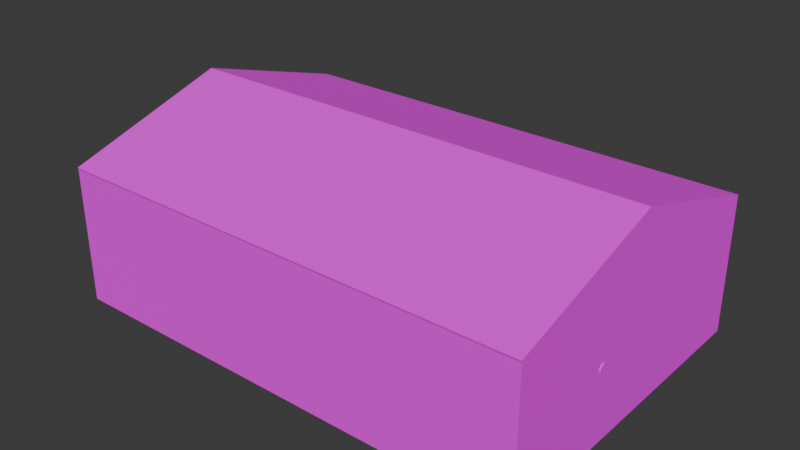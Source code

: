 # Source: untitled.blend  (saved by Blender 4.1.24; exported with 4.5.12 LTS)
import bpy
from mathutils import Matrix  # noqa: F401  (used for matrix-valued properties, if any)

bpy.ops.wm.read_factory_settings(use_empty=True)
scene = bpy.context.scene
scene.name = 'Scene'

# ---- collections
col_collection = bpy.data.collections.new('Collection'); scene.collection.children.link(col_collection)
col_door = bpy.data.collections.new('Door'); scene.collection.children.link(col_door)

# ---- images (referenced by path relative to the original .blend; pixels are not part of the script)
import os
ASSET_DIR = os.environ.get("B2B_ASSET_DIR", "")  # directory of the original .blend (textures are referenced by path, not embedded)
HERE = os.path.dirname(os.path.abspath(__file__))  # packed textures are extracted next to this script under _unpacked/

def load_image(name, relpath, width, height, colorspace="sRGB"):
    """Load a texture the original file referenced (path relative to the .blend, or extracted next to this script)."""
    p = next((c for c in (os.path.join(HERE, relpath), os.path.join(ASSET_DIR, relpath)) if relpath and os.path.exists(c)), "")
    if p:
        img = bpy.data.images.load(p, check_existing=True)
        img.name = name
    else:  # same state as the original file: an image datablock whose file is absent (Cycles renders it pink)
        img = bpy.data.images.new(name, width, height)
        img.source = "FILE"
        img.filepath = "//" + (relpath or name)
    img.colorspace_settings.name = colorspace
    return img
img_wood_11_512x512_png = load_image('Wood_11-512x512.png', 'Wood_11-512x512.png', 1024, 1024, 'sRGB')
img_roofs_05_512x512_png = load_image('Roofs_05-512x512.png', 'Roofs_05-512x512.png', 1024, 1024, 'sRGB')
img_wood_25_512x512_png = load_image('Wood_25-512x512.png', 'Wood_25-512x512.png', 1024, 1024, 'sRGB')
img_wood_08_512x512_png = load_image('Wood_08-512x512.png', 'Wood_08-512x512.png', 1024, 1024, 'sRGB')

# ---- materials (node trees are filled in below, after node groups)
mat_ghar = bpy.data.materials.new('Ghar')
mat_ghar.use_transparent_shadow = False
mat_material_001 = bpy.data.materials.new('Material.001')
mat_material_001.use_transparent_shadow = False
mat_doorframe = bpy.data.materials.new('DoorFrame')
mat_doorframe.use_transparent_shadow = False
mat_door_body = bpy.data.materials.new('Door Body')
mat_door_body.use_transparent_shadow = False

# ---- material node trees
mat_ghar.use_nodes = True; mat_ghar.node_tree.nodes.clear()
_N = mat_ghar.node_tree.nodes; _L = mat_ghar.node_tree.links
n0 = _N.new('ShaderNodeBsdfPrincipled'); n0.name = 'Principled BSDF'; n0.location = (10, 300)
n0.inputs[2].default_value = 1.0
n1 = _N.new('ShaderNodeOutputMaterial'); n1.name = 'Material Output'; n1.location = (300, 300)
n2 = _N.new('ShaderNodeTexImage'); n2.name = 'Image Texture'; n2.location = (-353, 252)
n2.image = img_wood_11_512x512_png
_L.new(n0.outputs[0], n1.inputs[0])
_L.new(n2.outputs[0], n0.inputs[0])
n1.is_active_output = True
mat_material_001.use_nodes = True; mat_material_001.node_tree.nodes.clear()
_N = mat_material_001.node_tree.nodes; _L = mat_material_001.node_tree.links
n0 = _N.new('ShaderNodeBsdfPrincipled'); n0.name = 'Principled BSDF'; n0.location = (10, 300)
n0.inputs[2].default_value = 1.0
n1 = _N.new('ShaderNodeOutputMaterial'); n1.name = 'Material Output'; n1.location = (300, 300)
n2 = _N.new('ShaderNodeTexImage'); n2.name = 'Image Texture'; n2.location = (-449, 348)
n2.image = img_roofs_05_512x512_png
_L.new(n0.outputs[0], n1.inputs[0])
_L.new(n2.outputs[0], n0.inputs[0])
n1.is_active_output = True
mat_doorframe.use_nodes = True; mat_doorframe.node_tree.nodes.clear()
_N = mat_doorframe.node_tree.nodes; _L = mat_doorframe.node_tree.links
n0 = _N.new('ShaderNodeBsdfPrincipled'); n0.name = 'Principled BSDF'; n0.location = (10, 300)
n0.inputs[2].default_value = 1.0
n1 = _N.new('ShaderNodeOutputMaterial'); n1.name = 'Material Output'; n1.location = (300, 300)
n2 = _N.new('ShaderNodeTexImage'); n2.name = 'Image Texture'; n2.location = (-350, 268)
n2.image = img_wood_25_512x512_png
_L.new(n0.outputs[0], n1.inputs[0])
_L.new(n2.outputs[0], n0.inputs[0])
n1.is_active_output = True
mat_door_body.use_nodes = True; mat_door_body.node_tree.nodes.clear()
_N = mat_door_body.node_tree.nodes; _L = mat_door_body.node_tree.links
n0 = _N.new('ShaderNodeBsdfPrincipled'); n0.name = 'Principled BSDF'; n0.location = (10, 300)
n0.inputs[2].default_value = 1.0
n1 = _N.new('ShaderNodeOutputMaterial'); n1.name = 'Material Output'; n1.location = (300, 300)
n2 = _N.new('ShaderNodeTexImage'); n2.name = 'Image Texture'; n2.location = (-344, 261)
n2.image = img_wood_08_512x512_png
_L.new(n0.outputs[0], n1.inputs[0])
_L.new(n2.outputs[0], n0.inputs[0])
n1.is_active_output = True

# ---- world
world_world = bpy.data.worlds.new('World'); scene.world = world_world
world_world.use_nodes = True; world_world.node_tree.nodes.clear()
_N = world_world.node_tree.nodes; _L = world_world.node_tree.links
n0 = _N.new('ShaderNodeOutputWorld'); n0.name = 'World Output'; n0.location = (300, 300)
n1 = _N.new('ShaderNodeBackground'); n1.name = 'Background'; n1.location = (10, 300)
n1.inputs[0].default_value = (0.05088, 0.05088, 0.05088, 1.0)
_L.new(n1.outputs[0], n0.inputs[0])
n0.is_active_output = True
world_world.color = (0.05088, 0.05088, 0.05088)
world_world.use_sun_shadow = False
world_world.sun_shadow_jitter_overblur = 0.0

# ---- meshes
me_cube_001 = bpy.data.meshes.new('Cube.001')
me_cube_001.from_pydata([(-1.0, -1.0, -0.08546), (-1.0, -1.0, 0.04135), (-1.0, 1.0, -0.08546), (-1.0, 1.0, 0.04135), (1.0, -1.0, -0.08546), (1.0, -1.0, 0.04135), (1.0, 1.0, -0.08546), (1.0, 1.0, 0.04135), (-1.031, -1.0, -0.08546), (-1.031, -1.0, 0.04135), (-1.031, 1.0, -0.08546), (-1.031, 1.0, 0.04135), (-1.998, -1.0, -0.08546), (-1.998, -1.0, 0.04135), (-1.998, 1.0, -0.08546), (-1.998, 1.0, 0.04135), (-2.032, -1.0, -0.08546), (-2.032, -1.0, 0.04135), (-2.032, 1.0, -0.08546), (-2.032, 1.0, 0.04135), (-1.0, 1.047, -0.08546), (-1.0, 1.047, 0.04135), (1.0, 1.047, -0.08546), (1.0, 1.047, 0.04135), (-1.031, 1.047, -0.08546), (-1.031, 1.047, 0.04135), (-1.998, 1.047, -0.08546), (-1.998, 1.047, 0.04135), (-2.032, 1.047, -0.08546), (-2.032, 1.047, 0.04135), (-1.0, -1.046, -0.08546), (-1.0, -1.046, 0.04135), (1.0, -1.046, -0.08546), (1.0, -1.046, 0.04135), (-1.031, -1.046, -0.08546), (-1.031, -1.046, 0.04135), (-1.998, -1.046, -0.08546), (-1.998, -1.046, 0.04135), (-2.032, -1.046, -0.08546), (-2.032, -1.046, 0.04135), (1.049, -1.0, -0.08546), (1.049, -1.0, 0.04135), (1.049, 1.0, -0.08546), (1.049, 1.0, 0.04135), (1.049, 1.047, -0.08546), (1.049, 1.047, 0.04135), (1.049, -1.046, -0.08546), (1.049, -1.046, 0.04135), (-1.0, -1.0, 0.7819), (1.0, -1.0, 0.7819), (-1.031, -1.0, 0.7819), (-1.998, -1.0, 0.7819), (-2.032, -1.0, 0.7819), (-1.0, -1.046, 0.7819), (1.0, -1.046, 0.7819), (-1.031, -1.046, 0.7819), (-1.998, -1.046, 0.7819), (-2.032, -1.046, 0.7819), (1.049, -1.0, 0.7819), (1.049, -1.046, 0.7819), (-1.0, 1.0, 0.7819), (1.0, 1.0, 0.7819), (-1.031, 1.0, 0.7819), (-1.998, 1.0, 0.7819), (-2.032, 1.0, 0.7819), (-1.0, 1.047, 0.7819), (1.0, 1.047, 0.7819), (-1.031, 1.047, 0.7819), (-1.998, 1.047, 0.7819), (-2.032, 1.047, 0.7819), (1.049, 1.0, 0.7819), (1.049, 1.047, 0.7819), (-1.031, -0.6399, 0.04135), (-1.0, -0.6399, 0.04135), (-1.031, -0.6399, 0.7819), (-1.0, -0.6399, 0.7819), (-1.0, -1.0, 0.6513), (-1.031, -1.0, 0.6513), (-1.031, -0.6399, 0.6513), (-1.0, -0.6399, 0.6513), (1.0, -0.2566, 0.04135), (1.049, -0.2566, 0.04135), (1.0, -0.6167, 0.04135), (1.049, -0.6167, 0.04135), (1.0, -1.0, 0.6513), (1.049, -1.0, 0.6513), (1.0, -0.6167, 0.6513), (1.049, -0.6167, 0.6513), (1.0, -0.2566, 0.6513), (1.049, -0.2566, 0.6513), (1.049, 1.0, 0.6513), (1.0, 1.0, 0.6513)], [], [(17, 39, 57, 52), (19, 64, 63, 15), (22, 23, 45, 44), (58, 49, 84, 85), (2, 6, 4, 0), (7, 3, 73, 1, 5, 82, 80), (10, 8, 12, 14), (3, 73, 72, 11), (2, 0, 8, 10), (2, 10, 24, 20), (15, 11, 62, 63), (14, 18, 28, 26), (9, 72, 11, 15, 13), (16, 17, 19, 18), (17, 16, 38, 39), (13, 17, 19, 15), (14, 12, 16, 18), (20, 21, 23, 22), (21, 20, 24, 25), (27, 26, 28, 29), (25, 24, 26, 27), (43, 45, 71, 70, 90), (9, 77, 76, 1), (18, 19, 29, 28), (6, 2, 20, 22), (45, 23, 66, 71), (10, 14, 26, 24), (30, 31, 35, 34), (32, 33, 31, 30), (34, 35, 37, 36), (36, 37, 39, 38), (0, 4, 32, 30), (8, 0, 30, 34), (39, 37, 56, 57), (12, 8, 34, 36), (33, 47, 59, 54), (16, 12, 36, 38), (42, 43, 81, 83, 41, 40), (40, 41, 47, 46), (43, 42, 44, 45), (33, 32, 46, 47), (6, 22, 44, 42), (4, 6, 42, 40), (32, 4, 40, 46), (3, 7, 91, 61, 60), (50, 51, 56, 55), (48, 50, 55, 53), (49, 54, 59, 58), (51, 52, 57, 56), (49, 48, 53, 54), (9, 13, 51, 50, 77), (35, 31, 53, 55), (13, 51, 52, 17), (37, 35, 55, 56), (5, 1, 76, 48, 49, 84), (47, 41, 85, 58, 59), (31, 33, 54, 53), (63, 62, 67, 68), (60, 61, 66, 65), (64, 63, 68, 69), (62, 60, 65, 67), (66, 61, 70, 71), (29, 19, 64, 69), (21, 25, 67, 65), (27, 29, 69, 68), (23, 21, 65, 66), (25, 27, 68, 67), (91, 61, 70, 90), (11, 62, 60, 3), (13, 15, 63, 51), (52, 64, 19, 17), (63, 64, 52, 51), (1, 73, 72, 9), (72, 73, 79, 78), (75, 60, 62, 74), (73, 3, 60, 75, 79), (74, 62, 11, 72, 78), (78, 79, 76, 77), (77, 50, 74, 78), (79, 75, 48, 76), (48, 75, 74, 50), (91, 90, 43, 7), (41, 85, 84, 5), (83, 82, 86, 87), (87, 85, 41, 83), (82, 5, 84, 86), (81, 89, 88, 80), (86, 88, 89, 87), (89, 81, 43, 90), (7, 80, 88, 91), (88, 86, 84, 49, 61, 91), (58, 85, 87, 89, 90, 70), (70, 61, 49, 58), (82, 83, 81, 80)])
_uv = me_cube_001.uv_layers.new(name='UVMap')
_uv.uv.foreach_set('vector', [0.5032, 0.8813, 0.5032, 0.8923, 0.3254, 0.8923, 0.3254, 0.8813, 0.3491, 1.07, 0.3491, 0.8923, 0.3573, 0.8923, 0.3573, 1.07, 0.8808, -0.3384, 0.8504, -0.3384, 0.8504, -0.3502, 0.8808, -0.3502, 0.7419, 0.8937, 0.7419, 0.8818, 0.7733, 0.8818, 0.7733, 0.8937, 0.1586, -0.1024, 0.1586, 0.3779, -0.3216, 0.3779, -0.3216, -0.1024, 0.1476, 0.4016, 0.1476, 0.8818, -0.2462, 0.8818, -0.3327, 0.8818, -0.3327, 0.4016, -0.2406, 0.4016, -0.1541, 0.4016, 0.1586, -0.1099, -0.3216, -0.1099, -0.3216, -0.342, 0.1586, -0.342, 1.275, 0.04356, 1.275, -0.3502, 1.283, -0.3502, 1.283, 0.04356, 0.1586, -0.1024, -0.3216, -0.1024, -0.3216, -0.1099, 0.1586, -0.1099, 0.1586, -0.1024, 0.1586, -0.1099, 0.1699, -0.1099, 0.1699, -0.1024, 1.098, 0.8775, 1.098, 1.11, 0.9197, 1.11, 0.9197, 0.8775, 0.1586, -0.342, 0.1586, -0.3502, 0.1699, -0.3502, 0.1699, -0.342, -0.3327, 0.8893, -0.2462, 0.8893, 0.1476, 0.8893, 0.1476, 1.122, -0.3327, 1.122, 0.5337, 0.8813, 0.5032, 0.8813, 0.5032, 0.401, 0.5337, 0.401, 0.5032, 0.8813, 0.5337, 0.8813, 0.5337, 0.8923, 0.5032, 0.8923, 1.267, -0.3502, 1.275, -0.3502, 1.275, 0.13, 1.267, 0.13, 0.1586, -0.342, -0.3216, -0.342, -0.3216, -0.3502, 0.1586, -0.3502, 0.8808, 0.1419, 0.8504, 0.1419, 0.8504, -0.3384, 0.8808, -0.3384, 0.8504, 0.1419, 0.8808, 0.1419, 0.8808, 0.1494, 0.8504, 0.1494, 0.8504, 0.3816, 0.8808, 0.3816, 0.8808, 0.3897, 0.8504, 0.3897, 0.8504, 0.1494, 0.8808, 0.1494, 0.8808, 0.3816, 0.8504, 0.3816, 0.7115, 0.881, 0.7115, 0.8923, 0.5337, 0.8923, 0.5337, 0.881, 0.565, 0.881, 0.3254, 0.8775, 0.1789, 0.8775, 0.1789, 0.87, 0.3254, 0.87, 0.5337, 0.401, 0.5032, 0.401, 0.5032, 0.3897, 0.5337, 0.3897, 0.1586, 0.3779, 0.1586, -0.1024, 0.1699, -0.1024, 0.1699, 0.3779, 0.8504, -0.3502, 0.8504, -0.3384, 0.6725, -0.3384, 0.6725, -0.3502, 0.1586, -0.1099, 0.1586, -0.342, 0.1699, -0.342, 0.1699, -0.1099, 1.089, -0.1024, 1.059, -0.1024, 1.059, -0.1099, 1.089, -0.1099, 1.089, 0.3779, 1.059, 0.3779, 1.059, -0.1024, 1.089, -0.1024, 1.089, -0.1099, 1.059, -0.1099, 1.059, -0.342, 1.089, -0.342, 1.089, -0.342, 1.059, -0.342, 1.059, -0.3502, 1.089, -0.3502, -0.3216, -0.1024, -0.3216, 0.3779, -0.3327, 0.3779, -0.3327, -0.1024, -0.3216, -0.1099, -0.3216, -0.1024, -0.3327, -0.1024, -0.3327, -0.1099, 1.059, -0.3502, 1.059, -0.342, 0.8808, -0.342, 0.8808, -0.3502, -0.3216, -0.342, -0.3216, -0.1099, -0.3327, -0.1099, -0.3327, -0.342, 1.059, 0.3779, 1.059, 0.3897, 0.8808, 0.3897, 0.8808, 0.3779, -0.3216, -0.3502, -0.3216, -0.342, -0.3327, -0.342, -0.3327, -0.3502, 0.7419, 0.881, 0.7115, 0.881, 0.7115, 0.5793, 0.7115, 0.4928, 0.7115, 0.4008, 0.7419, 0.4008, 0.7419, 0.4008, 0.7115, 0.4008, 0.7115, 0.3897, 0.7419, 0.3897, 0.7115, 0.881, 0.7419, 0.881, 0.7419, 0.8923, 0.7115, 0.8923, 1.059, 0.3779, 1.089, 0.3779, 1.089, 0.3897, 1.059, 0.3897, 0.1586, 0.3779, 0.1699, 0.3779, 0.1699, 0.3897, 0.1586, 0.3897, -0.3216, 0.3779, 0.1586, 0.3779, 0.1586, 0.3897, -0.3216, 0.3897, -0.3327, 0.3779, -0.3216, 0.3779, -0.3216, 0.3897, -0.3327, 0.3897, 1.267, -0.3502, 1.267, 0.13, 1.12, 0.13, 1.089, 0.13, 1.089, -0.3502, 0.181, 0.1494, 0.181, 0.3816, 0.1699, 0.3816, 0.1699, 0.1494, 0.181, 0.1419, 0.181, 0.1494, 0.1699, 0.1494, 0.1699, 0.1419, 0.181, -0.3384, 0.1699, -0.3384, 0.1699, -0.3502, 0.181, -0.3502, 0.181, 0.3816, 0.181, 0.3897, 0.1699, 0.3897, 0.1699, 0.3816, 0.181, -0.3384, 0.181, 0.1419, 0.1699, 0.1419, 0.1699, -0.3384, 0.3254, 0.8775, 0.3254, 1.11, 0.1476, 1.11, 0.1476, 0.8775, 0.1789, 0.8775, 1.059, -0.1099, 1.059, -0.1024, 0.8808, -0.1024, 0.8808, -0.1099, 0.3573, 1.07, 0.3573, 0.8923, 0.3654, 0.8923, 0.3654, 1.07, 1.059, -0.342, 1.059, -0.1099, 0.8808, -0.1099, 0.8808, -0.342, 0.3254, 0.3897, 0.3254, 0.87, 0.1789, 0.87, 0.1476, 0.87, 0.1476, 0.3897, 0.1789, 0.3897, 0.7115, 0.3897, 0.7115, 0.4008, 0.565, 0.4008, 0.5337, 0.4008, 0.5337, 0.3897, 1.059, -0.1024, 1.059, 0.3779, 0.8808, 0.3779, 0.8808, -0.1024, 0.6612, 0.3816, 0.6612, 0.1494, 0.6725, 0.1494, 0.6725, 0.3816, 0.6612, 0.1419, 0.6612, -0.3384, 0.6725, -0.3384, 0.6725, 0.1419, 0.6612, 0.3897, 0.6612, 0.3816, 0.6725, 0.3816, 0.6725, 0.3897, 0.6612, 0.1494, 0.6612, 0.1419, 0.6725, 0.1419, 0.6725, 0.1494, 0.6725, -0.3384, 0.6612, -0.3384, 0.6612, -0.3502, 0.6725, -0.3502, 0.5032, 0.3897, 0.5032, 0.401, 0.3254, 0.401, 0.3254, 0.3897, 0.8504, 0.1419, 0.8504, 0.1494, 0.6725, 0.1494, 0.6725, 0.1419, 0.8504, 0.3816, 0.8504, 0.3897, 0.6725, 0.3897, 0.6725, 0.3816, 0.8504, -0.3384, 0.8504, 0.1419, 0.6725, 0.1419, 0.6725, -0.3384, 0.8504, 0.1494, 0.8504, 0.3816, 0.6725, 0.3816, 0.6725, 0.1494, 0.7733, 0.4016, 0.7419, 0.4016, 0.7419, 0.3897, 0.7733, 0.3897, 0.9197, 0.3897, 1.098, 0.3897, 1.098, 0.3972, 0.9197, 0.3972, 1.275, 0.3897, 1.275, 0.87, 1.098, 0.87, 1.098, 0.3897, 0.3254, 0.8813, 0.3254, 0.401, 0.5032, 0.401, 0.5032, 0.8813, 0.6612, 0.3816, 0.6612, 0.3897, 0.181, 0.3897, 0.181, 0.3816, -0.3327, 0.8818, -0.2462, 0.8818, -0.2462, 0.8893, -0.3327, 0.8893, 0.3729, 1.039, 0.3654, 1.039, 0.3654, 0.8923, 0.3729, 0.8923, 0.2675, 0.1419, 0.6612, 0.1419, 0.6612, 0.1494, 0.2675, 0.1494, 0.9197, 0.791, 0.9197, 0.3972, 1.098, 0.3972, 1.098, 0.791, 1.066, 0.791, 1.098, 1.264, 1.098, 0.87, 1.275, 0.87, 1.275, 1.264, 1.129, 1.264, 0.3923, 0.9788, 0.3848, 0.9788, 0.3848, 0.8923, 0.3923, 0.8923, 1.129, 1.35, 1.098, 1.35, 1.098, 1.264, 1.129, 1.264, 1.066, 0.791, 1.098, 0.791, 1.098, 0.8775, 1.066, 0.8775, 0.181, 0.1419, 0.2675, 0.1419, 0.2675, 0.1494, 0.181, 0.1494, 0.7733, 0.4016, 0.7733, 0.3897, 0.9197, 0.3897, 0.9197, 0.4016, 0.9197, 0.8937, 0.7733, 0.8937, 0.7733, 0.8818, 0.9197, 0.8818, 0.3491, 1.039, 0.3373, 1.039, 0.3373, 0.8923, 0.3491, 0.8923, 0.565, 0.4928, 0.565, 0.4008, 0.7115, 0.4008, 0.7115, 0.4928, 0.9197, 0.7898, 0.9197, 0.8818, 0.7733, 0.8818, 0.7733, 0.7898, 0.3254, 1.039, 0.3254, 0.8923, 0.3373, 0.8923, 0.3373, 1.039, 0.3848, 0.8923, 0.3848, 0.9788, 0.3729, 0.9788, 0.3729, 0.8923, 0.565, 0.5793, 0.7115, 0.5793, 0.7115, 0.881, 0.565, 0.881, 0.9197, 0.4016, 0.9197, 0.7033, 0.7733, 0.7033, 0.7733, 0.4016, 0.7733, 0.7033, 0.7733, 0.7898, 0.7733, 0.8818, 0.7419, 0.8818, 0.7419, 0.4016, 0.7733, 0.4016, 0.5337, 0.4008, 0.565, 0.4008, 0.565, 0.4928, 0.565, 0.5793, 0.565, 0.881, 0.5337, 0.881, 0.6612, -0.3502, 0.6612, -0.3384, 0.181, -0.3384, 0.181, -0.3502, -0.2406, 0.4016, -0.2406, 0.3897, -0.1541, 0.3897, -0.1541, 0.4016])
me_cube_001.materials.append(mat_ghar)
me_cube_001.update()
me_cube_002 = bpy.data.meshes.new('Cube.002')
me_cube_002.from_pydata([(-2.032, 0.001284, 1.117), (-2.032, 1.047, 0.7823), (-2.032, 1.049, 0.7946), (1.049, 0.001284, 1.117), (1.049, 1.047, 0.7823), (1.049, 1.049, 0.7946), (-2.032, 0.001284, 1.105), (-2.032, -1.047, 0.7819), (-2.032, -1.05, 0.7942), (1.049, 0.001284, 1.105), (1.049, -1.047, 0.7819), (1.049, -1.05, 0.7942), (1.025, 1.047, 0.7823), (1.025, 0.001284, 1.105), (1.025, -1.047, 0.7819), (-2.022, 1.047, 0.7823), (-2.022, 0.001284, 1.105), (-2.022, -1.047, 0.7819)], [], [(6, 0, 2, 1), (1, 2, 5, 4), (4, 5, 3, 9), (6, 1, 15, 16), (1, 4, 9, 6), (5, 2, 0, 3), (6, 7, 8, 0), (7, 10, 11, 8), (10, 9, 3, 11), (9, 3, 0, 6), (7, 6, 9, 10), (11, 3, 0, 8), (9, 13, 14, 10), (12, 14, 13), (4, 12, 13, 9), (10, 14, 12, 4), (17, 15, 16), (1, 7, 17, 15), (7, 6, 16, 17), (4, 9, 10), (7, 6, 1)])
_uv = me_cube_002.uv_layers.new(name='UVMap')
_uv.uv.foreach_set('vector', [2.029, -0.5106, 2.018, -0.5106, 2.308, -1.452, 2.319, -1.45, 2.643, 1.316, 2.632, 1.316, 2.632, -1.452, 2.643, -1.452, 2.018, 0.4357, 2.029, 0.4336, 2.319, 1.375, 2.308, 1.375, 1.037, 1.316, 0.1737, 1.316, 0.1737, 1.307, 1.037, 1.307, 0.1737, 1.316, 0.1737, -1.452, 1.037, -1.452, 1.037, 1.316, -1.675, 1.316, -1.675, -1.452, -0.8092, -1.452, -0.8092, 1.316, 2.029, -0.5106, 2.319, 0.4315, 2.308, 0.4336, 2.018, -0.5106, 2.654, -1.452, 2.654, 1.316, 2.643, 1.316, 2.643, -1.452, 2.018, 2.317, 2.308, 1.375, 2.319, 1.375, 2.029, 2.319, 2.665, 1.316, 2.654, 1.316, 2.654, -1.452, 2.665, -1.452, 2.018, 1.316, 1.037, 1.316, 1.037, -1.452, 2.018, -1.452, 0.1737, 1.316, -0.8092, 1.316, -0.8092, -1.452, 0.1737, -1.452, 2.609, -0.5888, 2.632, -0.5888, 2.632, 0.3921, 2.609, 0.3921, 2.609, -1.452, 2.609, 0.4294, 2.319, -0.5127, 2.609, -1.452, 2.632, -1.452, 2.632, -0.5888, 2.609, -0.5888, 2.632, 2.236, 2.609, 2.236, 2.609, 0.3921, 2.632, 0.3921, 2.319, 2.315, 2.319, 0.4336, 2.609, 1.373, 2.675, -1.452, 2.675, 0.3921, 2.665, 0.3921, 2.665, -1.452, 2.018, 1.316, 1.037, 1.316, 1.037, 1.307, 2.018, 1.307, 2.018, 0.4357, 2.308, 1.375, 2.018, 2.317, 2.319, 0.4315, 2.029, -0.5106, 2.319, -1.45])
me_cube_002.materials.append(mat_material_001)
me_cube_002.update()
me_cube = bpy.data.meshes.new('Cube')
me_cube.from_pydata([(1.0, -0.6167, 0.04135), (1.0, -0.6167, 0.6513), (1.0, -0.2566, 0.04135), (1.0, -0.2566, 0.6513), (1.049, -0.6167, 0.04135), (1.049, -0.6167, 0.6513), (1.049, -0.2566, 0.04135), (1.049, -0.2566, 0.6513), (1.049, -0.5889, 0.04135), (1.049, -0.2844, 0.04135), (1.0, -0.2844, 0.04135), (1.0, -0.5889, 0.04135), (1.049, -0.5889, 0.6306), (1.049, -0.2844, 0.6306), (1.0, -0.2844, 0.6306), (1.0, -0.5889, 0.6306)], [], [(2, 3, 7, 6), (4, 5, 1, 0), (11, 8, 4, 0), (7, 3, 1, 5), (2, 6, 9, 10), (13, 9, 6, 7), (15, 14, 13, 12), (13, 7, 5, 12), (10, 9, 13, 14), (8, 11, 15, 12), (12, 5, 4, 8), (3, 2, 10, 14), (1, 3, 14, 15), (0, 1, 15, 11)])
_uv = me_cube.uv_layers.new(name='UVMap')
_uv.uv.foreach_set('vector', [0.8183, 0.6392, 0.8183, 0.002043, 0.8699, 0.002043, 0.8699, 0.6392, 0.7626, 0.6392, 0.7626, 0.002043, 0.8142, 0.002043, 0.8142, 0.6392, 0.08675, 0.6433, 0.08675, 0.6949, 0.05771, 0.6949, 0.05771, 0.6433, 0.9255, 0.998, 0.874, 0.998, 0.874, 0.6217, 0.9255, 0.6217, 0.1199, 0.6433, 0.1199, 0.6949, 0.09084, 0.6949, 0.09084, 0.6433, 0.03109, 0.02358, 0.03109, 0.6392, 0.002043, 0.6392, 0.002043, 0.002043, 0.05362, 0.6433, 0.05362, 0.9614, 0.002043, 0.9614, 0.002043, 0.6433, 0.03109, 0.02358, 0.002043, 0.002043, 0.3783, 0.002043, 0.3492, 0.02358, 0.9255, 0.6177, 0.874, 0.6177, 0.874, 0.002043, 0.9255, 0.002043, 0.9812, 0.6177, 0.9296, 0.6177, 0.9296, 0.002043, 0.9812, 0.002043, 0.3492, 0.02358, 0.3783, 0.002043, 0.3783, 0.6392, 0.3492, 0.6392, 0.7585, 0.002043, 0.7585, 0.6392, 0.7295, 0.6392, 0.7295, 0.02358, 0.3823, 0.002043, 0.7585, 0.002043, 0.7295, 0.02358, 0.4114, 0.02358, 0.3823, 0.6392, 0.3823, 0.002043, 0.4114, 0.02358, 0.4114, 0.6392])
me_cube.materials.append(mat_doorframe)
me_cube.update()
me_cube_004 = bpy.data.meshes.new('Cube.004')
me_cube_004.from_pydata([(-1.031, -1.0, 0.04135), (-1.031, -1.0, 0.6513), (-1.031, -0.6399, 0.04135), (-1.031, -0.6399, 0.6513), (-1.0, -1.0, 0.04135), (-1.0, -1.0, 0.6513), (-1.0, -0.6399, 0.04135), (-1.0, -0.6399, 0.6513), (-1.0, -0.9722, 0.04135), (-1.0, -0.6677, 0.04135), (-1.031, -0.6677, 0.04135), (-1.031, -0.9722, 0.04135), (-1.0, -0.9722, 0.6306), (-1.0, -0.6677, 0.6306), (-1.031, -0.6677, 0.6306), (-1.031, -0.9722, 0.6306)], [], [(2, 3, 7, 6), (4, 5, 1, 0), (11, 8, 4, 0), (7, 3, 1, 5), (2, 6, 9, 10), (13, 9, 6, 7), (15, 14, 13, 12), (13, 7, 5, 12), (10, 9, 13, 14), (8, 11, 15, 12), (12, 5, 4, 8), (3, 2, 10, 14), (1, 3, 14, 15), (0, 1, 15, 11)])
_uv = me_cube_004.uv_layers.new(name='UVMap')
_uv.uv.foreach_set('vector', [0.8478, 0.6826, 0.8478, 0.001818, 0.8827, 0.001818, 0.8827, 0.6826, 0.4038, 0.6826, 0.4038, 0.001818, 0.4386, 0.001818, 0.4386, 0.6826, 0.06751, 0.6862, 0.06751, 0.7211, 0.03648, 0.7211, 0.03648, 0.6862, 0.9982, 0.4038, 0.9633, 0.4038, 0.9633, 0.001818, 0.9982, 0.001818, 0.03285, 0.6862, 0.03285, 0.7211, 0.001818, 0.7211, 0.001818, 0.6862, 0.03285, 0.02483, 0.03285, 0.6826, 0.001818, 0.6826, 0.001818, 0.001818, 0.9982, 0.4074, 0.9982, 0.7473, 0.9633, 0.7473, 0.9633, 0.4074, 0.03285, 0.02483, 0.001818, 0.001818, 0.4038, 0.001818, 0.3727, 0.02483, 0.9212, 0.6596, 0.8863, 0.6596, 0.8863, 0.001818, 0.9212, 0.001818, 0.9597, 0.6596, 0.9248, 0.6596, 0.9248, 0.001818, 0.9597, 0.001818, 0.3727, 0.02483, 0.4038, 0.001818, 0.4038, 0.6826, 0.3727, 0.6826, 0.8442, 0.001818, 0.8442, 0.6826, 0.8132, 0.6826, 0.8132, 0.02483, 0.4423, 0.001818, 0.8442, 0.001818, 0.8132, 0.02483, 0.4733, 0.02483, 0.4423, 0.6826, 0.4423, 0.001818, 0.4733, 0.02483, 0.4733, 0.6826])
me_cube_004.materials.append(mat_doorframe)
me_cube_004.update()
me_cube_006 = bpy.data.meshes.new('Cube.006')
me_cube_006.from_pydata([(1.0, -0.5889, 0.04135), (1.0, -0.5889, 0.6306), (1.0, -0.2844, 0.04135), (1.0, -0.2844, 0.6306), (1.049, -0.5889, 0.04135), (1.049, -0.5889, 0.6306), (1.049, -0.2844, 0.04135), (1.049, -0.2844, 0.6306)], [], [(0, 1, 3, 2), (2, 3, 7, 6), (6, 7, 5, 4), (4, 5, 1, 0), (2, 6, 4, 0), (7, 3, 1, 5)])
_uv = me_cube_006.uv_layers.new(name='UVMap')
_uv.uv.foreach_set('vector', [0.1929, 0.6248, 0.1929, 0.154, 0.4362, 0.154, 0.4362, 0.6248, 0.7259, 0.6248, 0.7259, 0.154, 0.7653, 0.154, 0.7653, 0.6248, 0.4385, 0.6248, 0.4385, 0.154, 0.6819, 0.154, 0.6819, 0.6248, 0.6841, 0.6248, 0.6841, 0.154, 0.7236, 0.154, 0.7236, 0.6248, 0.8071, 0.3973, 0.7676, 0.3973, 0.7676, 0.154, 0.8071, 0.154, 0.8071, 0.6429, 0.7676, 0.6429, 0.7676, 0.3996, 0.8071, 0.3996])
me_cube_006.materials.append(mat_door_body)
me_cube_006.update()
me_cylinder_001 = bpy.data.meshes.new('Cylinder.001')
me_cylinder_001.from_pydata([(0.9921, -0.2998, 0.3779), (1.055, -0.2998, 0.3779), (0.9921, -0.3019, 0.367), (1.055, -0.3019, 0.367), (0.9921, -0.3081, 0.3578), (1.055, -0.3081, 0.3578), (0.9921, -0.3173, 0.3517), (1.055, -0.3173, 0.3517), (0.9921, -0.3281, 0.3495), (1.055, -0.3281, 0.3495), (0.9921, -0.339, 0.3517), (1.055, -0.339, 0.3517), (0.9921, -0.3482, 0.3578), (1.055, -0.3482, 0.3578), (0.9921, -0.3543, 0.367), (1.055, -0.3543, 0.367), (0.9921, -0.3565, 0.3779), (1.055, -0.3565, 0.3779), (0.9921, -0.3543, 0.3887), (1.055, -0.3543, 0.3887), (0.9921, -0.3482, 0.3979), (1.055, -0.3482, 0.3979), (0.9921, -0.339, 0.4041), (1.055, -0.339, 0.4041), (0.9921, -0.3281, 0.4063), (1.055, -0.3281, 0.4063), (0.9921, -0.3173, 0.4041), (1.055, -0.3173, 0.4041), (0.9921, -0.3081, 0.3979), (1.055, -0.3081, 0.3979), (0.9921, -0.3019, 0.3887), (1.055, -0.3019, 0.3887)], [], [(0, 1, 3, 2), (2, 3, 5, 4), (4, 5, 7, 6), (6, 7, 9, 8), (8, 9, 11, 10), (10, 11, 13, 12), (12, 13, 15, 14), (14, 15, 17, 16), (16, 17, 19, 18), (18, 19, 21, 20), (20, 21, 23, 22), (22, 23, 25, 24), (24, 25, 27, 26), (26, 27, 29, 28), (3, 1, 31, 29, 27, 25, 23, 21, 19, 17, 15, 13, 11, 9, 7, 5), (28, 29, 31, 30), (30, 31, 1, 0), (0, 2, 4, 6, 8, 10, 12, 14, 16, 18, 20, 22, 24, 26, 28, 30)])
_uv = me_cylinder_001.uv_layers.new(name='UVMap')
_uv.uv.foreach_set('vector', [0.5551, 0.4641, 0.5551, 0.3332, 0.5782, 0.3332, 0.5782, 0.4641, 0.5782, 0.4641, 0.5782, 0.3332, 0.5994, 0.3332, 0.5994, 0.4641, 0.3514, 0.4641, 0.3514, 0.3332, 0.3726, 0.3332, 0.3726, 0.4641, 0.3726, 0.4641, 0.3726, 0.3332, 0.3956, 0.3332, 0.3956, 0.4641, 0.3956, 0.4641, 0.3956, 0.3332, 0.4169, 0.3332, 0.4169, 0.4641, 0.4169, 0.4641, 0.4169, 0.3332, 0.4332, 0.3332, 0.4332, 0.4641, 0.5163, 0.3332, 0.5163, 0.4641, 0.495, 0.4641, 0.495, 0.3332, 0.495, 0.3332, 0.495, 0.4641, 0.472, 0.4641, 0.472, 0.3332, 0.472, 0.3332, 0.472, 0.4641, 0.4508, 0.4641, 0.4508, 0.3332, 0.4508, 0.3332, 0.4508, 0.4641, 0.4345, 0.4641, 0.4345, 0.3332, 0.6007, 0.4641, 0.6007, 0.3332, 0.617, 0.3332, 0.617, 0.4641, 0.617, 0.4641, 0.617, 0.3332, 0.6382, 0.3332, 0.6382, 0.4641, 0.6382, 0.4641, 0.6382, 0.3332, 0.6613, 0.3332, 0.6613, 0.4641, 0.6613, 0.4641, 0.6613, 0.3332, 0.6825, 0.3332, 0.6825, 0.4641, 0.4433, 0.2413, 0.4596, 0.225, 0.4808, 0.2162, 0.5038, 0.2162, 0.5251, 0.225, 0.5414, 0.2413, 0.5502, 0.2625, 0.5502, 0.2855, 0.5414, 0.3068, 0.5251, 0.3231, 0.5038, 0.3319, 0.4808, 0.3319, 0.4596, 0.3231, 0.4433, 0.3068, 0.4345, 0.2855, 0.4345, 0.2625, 0.5176, 0.4641, 0.5176, 0.3332, 0.5339, 0.3332, 0.5339, 0.4641, 0.5339, 0.4641, 0.5339, 0.3332, 0.5551, 0.3332, 0.5551, 0.4641, 0.4081, 0.225, 0.4244, 0.2413, 0.4332, 0.2625, 0.4332, 0.2855, 0.4244, 0.3068, 0.4081, 0.3231, 0.3868, 0.3319, 0.3638, 0.3319, 0.3426, 0.3231, 0.3263, 0.3068, 0.3175, 0.2855, 0.3175, 0.2625, 0.3263, 0.2413, 0.3426, 0.225, 0.3638, 0.2162, 0.3868, 0.2162])
me_cylinder_001.materials.append(mat_ghar)
me_cylinder_001.update()

# ---- objects
ob_cube = bpy.data.objects.new('Cube', me_cube_001)
ob_roof = bpy.data.objects.new('roof', me_cube_002)
ob_doorframe = bpy.data.objects.new('doorframe', me_cube)
ob_doorframe_001 = bpy.data.objects.new('doorframe.001', me_cube_004)
ob_doorbody = bpy.data.objects.new('doorBody', me_cube_006)
ob_cylinder = bpy.data.objects.new('Cylinder', me_cylinder_001)

# ---- transforms, parenting, visibility, modifiers, constraints
ob_cube.location = (0.0, 0.0, 0.0)
ob_roof.location = (0.0, 0.0, 0.0)
ob_doorframe.location = (0.0, 0.0, 0.0)
ob_doorframe_001.location = (0.0, 0.0, 0.0)
ob_doorbody.location = (0.0, 0.0, 0.0)
ob_cylinder.location = (0.0, 0.0, 0.0)

# ---- collection membership
col_collection.objects.link(ob_cube)
col_collection.objects.link(ob_roof)
col_door.objects.link(ob_doorframe)
col_door.objects.link(ob_doorframe_001)
col_door.objects.link(ob_doorbody)
col_door.objects.link(ob_cylinder)

# ---- scene / render settings (as saved in the file)
scene.frame_start = 1; scene.frame_end = 250; scene.frame_set(1)
scene.render.engine = 'BLENDER_EEVEE_NEXT'
scene.cycles.sampling_pattern = 'TABULATED_SOBOL'
scene.eevee.ray_tracing_options.trace_max_roughness = 0.0
bpy.context.view_layer.update()

# ---- added for rendering (the .blend has no active camera and no usable light): camera, sun
cam_auto = bpy.data.cameras.new('AutoCamera')
cam_auto.lens = 50.0
cam_auto.sensor_width = 36.0
cam_auto.clip_end = 1000.0
ob_auto_camera = bpy.data.objects.new('AutoCamera', cam_auto)
scene.collection.objects.link(ob_auto_camera)
ob_auto_camera.location = (3.14034, -4.3548, 3.41914)
ob_auto_camera.rotation_euler = (1.09748, -7.21219e-08, 0.694738)
scene.camera = ob_auto_camera
light_auto_sun = bpy.data.lights.new('AutoSun', 'SUN')
light_auto_sun.energy = 3.0
light_auto_sun.angle = 0.0523599
ob_auto_sun = bpy.data.objects.new('AutoSun', light_auto_sun)
scene.collection.objects.link(ob_auto_sun)
ob_auto_sun.rotation_euler = (0.872665, 0.174533, 0.523599)
bpy.context.view_layer.update()
